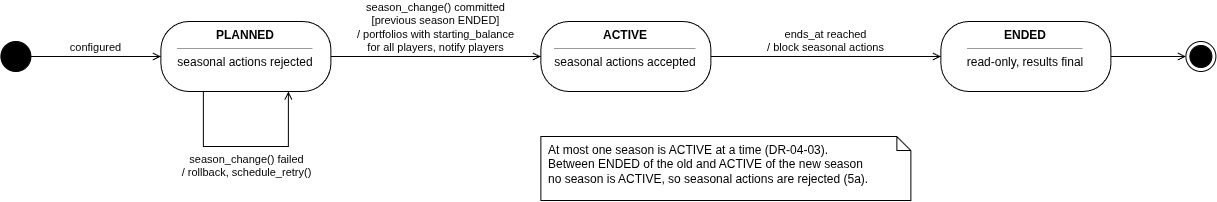

The diagram above was exported from draw.io. Its source (the exported page's mxGraphModel, read from the mxfile embedded in the PNG):
<mxGraphModel dx="1232" dy="1557" grid="1" gridSize="10" guides="1" tooltips="1" connect="1" arrows="1" fold="1" page="1" pageScale="1" pageWidth="1280" pageHeight="320" math="0" shadow="0">
  <root>
    <mxCell id="0" />
    <mxCell id="1" parent="0" />
    <mxCell id="i" parent="1" style="ellipse;html=1;aspect=fixed;fillColor=#000000;strokeColor=#000000;" value="" vertex="1">
      <mxGeometry height="30" width="30" x="20" y="125" as="geometry" />
    </mxCell>
    <mxCell id="pl" parent="1" style="rounded=1;arcSize=40;whiteSpace=wrap;html=1;fontStyle=1;verticalAlign=top;" value="PLANNED&lt;hr size=&quot;1&quot;&gt;&lt;span style=&quot;font-weight:normal&quot;&gt;seasonal actions rejected&lt;/span&gt;" vertex="1">
      <mxGeometry height="70" width="170" x="180" y="105" as="geometry" />
    </mxCell>
    <mxCell id="ac" parent="1" style="rounded=1;arcSize=40;whiteSpace=wrap;html=1;fontStyle=1;verticalAlign=top;" value="ACTIVE&lt;hr size=&quot;1&quot;&gt;&lt;span style=&quot;font-weight:normal&quot;&gt;seasonal actions accepted&lt;/span&gt;" vertex="1">
      <mxGeometry height="70" width="170" x="560" y="105" as="geometry" />
    </mxCell>
    <mxCell id="en" parent="1" style="rounded=1;arcSize=40;whiteSpace=wrap;html=1;fontStyle=1;verticalAlign=top;" value="ENDED&lt;hr size=&quot;1&quot;&gt;&lt;span style=&quot;font-weight:normal&quot;&gt;read-only, results final&lt;/span&gt;" vertex="1">
      <mxGeometry height="70" width="170" x="960" y="105" as="geometry" />
    </mxCell>
    <mxCell id="f" parent="1" style="ellipse;html=1;shape=endState;aspect=fixed;fillColor=#000000;strokeColor=#000000;" value="" vertex="1">
      <mxGeometry height="30" width="30" x="1205" y="125" as="geometry" />
    </mxCell>
    <mxCell id="e1" edge="1" parent="1" source="i" style="edgeStyle=orthogonalEdgeStyle;rounded=0;html=1;endArrow=open;endFill=0;labelBackgroundColor=default;verticalAlign=bottom;" target="pl" value="configured">
      <mxGeometry relative="1" as="geometry" />
    </mxCell>
    <mxCell id="e2" edge="1" parent="1" source="pl" style="edgeStyle=orthogonalEdgeStyle;rounded=0;html=1;endArrow=open;endFill=0;labelBackgroundColor=default;verticalAlign=bottom;" target="ac" value="season_change() committed&lt;br&gt;[previous season ENDED]&lt;br&gt;/ portfolios with starting_balance&lt;br&gt;for all players, notify players">
      <mxGeometry relative="1" as="geometry" />
    </mxCell>
    <mxCell id="e3" edge="1" parent="1" source="ac" style="edgeStyle=orthogonalEdgeStyle;rounded=0;html=1;endArrow=open;endFill=0;labelBackgroundColor=default;verticalAlign=bottom;" target="en" value="ends_at reached&lt;br&gt;/ block seasonal actions">
      <mxGeometry relative="1" as="geometry" />
    </mxCell>
    <mxCell id="e4" edge="1" parent="1" source="en" style="edgeStyle=orthogonalEdgeStyle;rounded=0;html=1;endArrow=open;endFill=0;labelBackgroundColor=default;verticalAlign=bottom;" target="f" value="">
      <mxGeometry relative="1" as="geometry" />
    </mxCell>
    <mxCell id="e5" edge="1" parent="1" source="pl" style="edgeStyle=orthogonalEdgeStyle;rounded=0;html=1;endArrow=open;endFill=0;labelBackgroundColor=default;verticalAlign=bottom;exitX=0.25;exitY=1;exitDx=0;exitDy=0;entryX=0.75;entryY=1;entryDx=0;entryDy=0;verticalAlign=top;" target="pl" value="season_change() failed&lt;br&gt;/ rollback, schedule_retry()">
      <mxGeometry relative="1" as="geometry">
        <Array as="points">
          <mxPoint x="222" y="230" />
          <mxPoint x="307" y="230" />
        </Array>
      </mxGeometry>
    </mxCell>
    <mxCell id="c6" parent="1" style="shape=note;whiteSpace=wrap;html=1;size=14;align=left;spacingLeft=6;verticalAlign=top;fillColor=#ffffff;" value="At most one season is ACTIVE at a time (DR-04-03).&lt;br&gt;Between ENDED of the old and ACTIVE of the new season&lt;br&gt;no season is ACTIVE, so seasonal actions are rejected (5a)." vertex="1">
      <mxGeometry height="64" width="370" x="560" y="220" as="geometry" />
    </mxCell>
  </root>
</mxGraphModel>